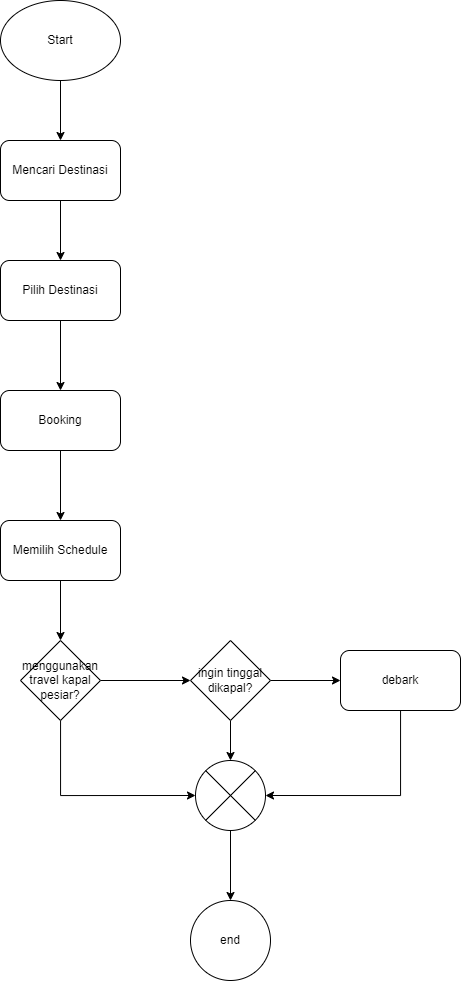

The diagram above was exported from draw.io. Its source (the exported page's mxGraphModel, read from the mxfile embedded in the PNG):
<mxGraphModel dx="1021" dy="1620" grid="1" gridSize="10" guides="1" tooltips="1" connect="1" arrows="1" fold="1" page="1" pageScale="1" pageWidth="850" pageHeight="1100" math="0" shadow="0">
  <root>
    <mxCell id="0" />
    <mxCell id="1" parent="0" />
    <mxCell id="_LioRfddKCRy8szf3ePa-5" style="edgeStyle=orthogonalEdgeStyle;rounded=0;orthogonalLoop=1;jettySize=auto;html=1;entryX=0.5;entryY=0;entryDx=0;entryDy=0;" edge="1" parent="1" source="_LioRfddKCRy8szf3ePa-1" target="_LioRfddKCRy8szf3ePa-4">
      <mxGeometry relative="1" as="geometry" />
    </mxCell>
    <mxCell id="_LioRfddKCRy8szf3ePa-1" value="Mencari Destinasi" style="rounded=1;whiteSpace=wrap;html=1;" vertex="1" parent="1">
      <mxGeometry x="210" y="-210" width="120" height="60" as="geometry" />
    </mxCell>
    <mxCell id="_LioRfddKCRy8szf3ePa-3" style="edgeStyle=orthogonalEdgeStyle;rounded=0;orthogonalLoop=1;jettySize=auto;html=1;exitX=0.5;exitY=1;exitDx=0;exitDy=0;" edge="1" parent="1" source="_LioRfddKCRy8szf3ePa-2" target="_LioRfddKCRy8szf3ePa-1">
      <mxGeometry relative="1" as="geometry" />
    </mxCell>
    <mxCell id="_LioRfddKCRy8szf3ePa-2" value="Start" style="ellipse;whiteSpace=wrap;html=1;" vertex="1" parent="1">
      <mxGeometry x="210" y="-350" width="120" height="80" as="geometry" />
    </mxCell>
    <mxCell id="_LioRfddKCRy8szf3ePa-4" value="Pilih Destinasi" style="rounded=1;whiteSpace=wrap;html=1;" vertex="1" parent="1">
      <mxGeometry x="210" y="-90" width="120" height="60" as="geometry" />
    </mxCell>
    <mxCell id="_LioRfddKCRy8szf3ePa-9" style="edgeStyle=orthogonalEdgeStyle;rounded=0;orthogonalLoop=1;jettySize=auto;html=1;" edge="1" parent="1" source="_LioRfddKCRy8szf3ePa-6" target="_LioRfddKCRy8szf3ePa-8">
      <mxGeometry relative="1" as="geometry" />
    </mxCell>
    <mxCell id="_LioRfddKCRy8szf3ePa-6" value="Booking" style="rounded=1;whiteSpace=wrap;html=1;" vertex="1" parent="1">
      <mxGeometry x="210" y="40" width="120" height="60" as="geometry" />
    </mxCell>
    <mxCell id="_LioRfddKCRy8szf3ePa-7" style="edgeStyle=orthogonalEdgeStyle;rounded=0;orthogonalLoop=1;jettySize=auto;html=1;entryX=0.5;entryY=0;entryDx=0;entryDy=0;exitX=0.5;exitY=1;exitDx=0;exitDy=0;" edge="1" parent="1" source="_LioRfddKCRy8szf3ePa-4" target="_LioRfddKCRy8szf3ePa-6">
      <mxGeometry relative="1" as="geometry">
        <mxPoint x="280" y="-140" as="sourcePoint" />
        <mxPoint x="280" y="-80" as="targetPoint" />
      </mxGeometry>
    </mxCell>
    <mxCell id="_LioRfddKCRy8szf3ePa-11" style="edgeStyle=orthogonalEdgeStyle;rounded=0;orthogonalLoop=1;jettySize=auto;html=1;entryX=0.5;entryY=0;entryDx=0;entryDy=0;" edge="1" parent="1" source="_LioRfddKCRy8szf3ePa-8" target="_LioRfddKCRy8szf3ePa-12">
      <mxGeometry relative="1" as="geometry">
        <mxPoint x="270" y="280" as="targetPoint" />
      </mxGeometry>
    </mxCell>
    <mxCell id="_LioRfddKCRy8szf3ePa-8" value="Memilih Schedule" style="rounded=1;whiteSpace=wrap;html=1;" vertex="1" parent="1">
      <mxGeometry x="210" y="170" width="120" height="60" as="geometry" />
    </mxCell>
    <mxCell id="_LioRfddKCRy8szf3ePa-13" style="edgeStyle=orthogonalEdgeStyle;rounded=0;orthogonalLoop=1;jettySize=auto;html=1;exitX=1;exitY=0.5;exitDx=0;exitDy=0;" edge="1" parent="1" source="_LioRfddKCRy8szf3ePa-12" target="_LioRfddKCRy8szf3ePa-14">
      <mxGeometry relative="1" as="geometry">
        <mxPoint x="430" y="330" as="targetPoint" />
      </mxGeometry>
    </mxCell>
    <mxCell id="_LioRfddKCRy8szf3ePa-21" style="edgeStyle=orthogonalEdgeStyle;rounded=0;orthogonalLoop=1;jettySize=auto;html=1;entryX=0;entryY=0.5;entryDx=0;entryDy=0;entryPerimeter=0;" edge="1" parent="1" source="_LioRfddKCRy8szf3ePa-12" target="_LioRfddKCRy8szf3ePa-16">
      <mxGeometry relative="1" as="geometry">
        <Array as="points">
          <mxPoint x="270" y="445" />
        </Array>
      </mxGeometry>
    </mxCell>
    <mxCell id="_LioRfddKCRy8szf3ePa-12" value="menggunakan travel kapal pesiar?" style="rhombus;whiteSpace=wrap;html=1;" vertex="1" parent="1">
      <mxGeometry x="230" y="290" width="80" height="80" as="geometry" />
    </mxCell>
    <mxCell id="_LioRfddKCRy8szf3ePa-17" style="edgeStyle=orthogonalEdgeStyle;rounded=0;orthogonalLoop=1;jettySize=auto;html=1;exitX=1;exitY=0.5;exitDx=0;exitDy=0;" edge="1" parent="1" source="_LioRfddKCRy8szf3ePa-14" target="_LioRfddKCRy8szf3ePa-18">
      <mxGeometry relative="1" as="geometry">
        <mxPoint x="550" y="330" as="targetPoint" />
      </mxGeometry>
    </mxCell>
    <mxCell id="_LioRfddKCRy8szf3ePa-20" style="edgeStyle=orthogonalEdgeStyle;rounded=0;orthogonalLoop=1;jettySize=auto;html=1;entryX=0.5;entryY=0;entryDx=0;entryDy=0;entryPerimeter=0;" edge="1" parent="1" source="_LioRfddKCRy8szf3ePa-14" target="_LioRfddKCRy8szf3ePa-16">
      <mxGeometry relative="1" as="geometry" />
    </mxCell>
    <mxCell id="_LioRfddKCRy8szf3ePa-14" value="ingin tinggal dikapal?" style="rhombus;whiteSpace=wrap;html=1;" vertex="1" parent="1">
      <mxGeometry x="400" y="290" width="80" height="80" as="geometry" />
    </mxCell>
    <mxCell id="_LioRfddKCRy8szf3ePa-15" value="end" style="ellipse;whiteSpace=wrap;html=1;aspect=fixed;" vertex="1" parent="1">
      <mxGeometry x="400" y="550" width="80" height="80" as="geometry" />
    </mxCell>
    <mxCell id="_LioRfddKCRy8szf3ePa-22" style="edgeStyle=orthogonalEdgeStyle;rounded=0;orthogonalLoop=1;jettySize=auto;html=1;entryX=0.5;entryY=0;entryDx=0;entryDy=0;" edge="1" parent="1" source="_LioRfddKCRy8szf3ePa-16" target="_LioRfddKCRy8szf3ePa-15">
      <mxGeometry relative="1" as="geometry" />
    </mxCell>
    <mxCell id="_LioRfddKCRy8szf3ePa-16" value="" style="verticalLabelPosition=bottom;verticalAlign=top;html=1;shape=mxgraph.flowchart.or;" vertex="1" parent="1">
      <mxGeometry x="405" y="410" width="70" height="70" as="geometry" />
    </mxCell>
    <mxCell id="_LioRfddKCRy8szf3ePa-19" style="edgeStyle=orthogonalEdgeStyle;rounded=0;orthogonalLoop=1;jettySize=auto;html=1;entryX=1;entryY=0.5;entryDx=0;entryDy=0;entryPerimeter=0;" edge="1" parent="1" source="_LioRfddKCRy8szf3ePa-18" target="_LioRfddKCRy8szf3ePa-16">
      <mxGeometry relative="1" as="geometry">
        <Array as="points">
          <mxPoint x="610" y="445" />
        </Array>
      </mxGeometry>
    </mxCell>
    <mxCell id="_LioRfddKCRy8szf3ePa-18" value="debark" style="rounded=1;whiteSpace=wrap;html=1;" vertex="1" parent="1">
      <mxGeometry x="550" y="300" width="120" height="60" as="geometry" />
    </mxCell>
  </root>
</mxGraphModel>